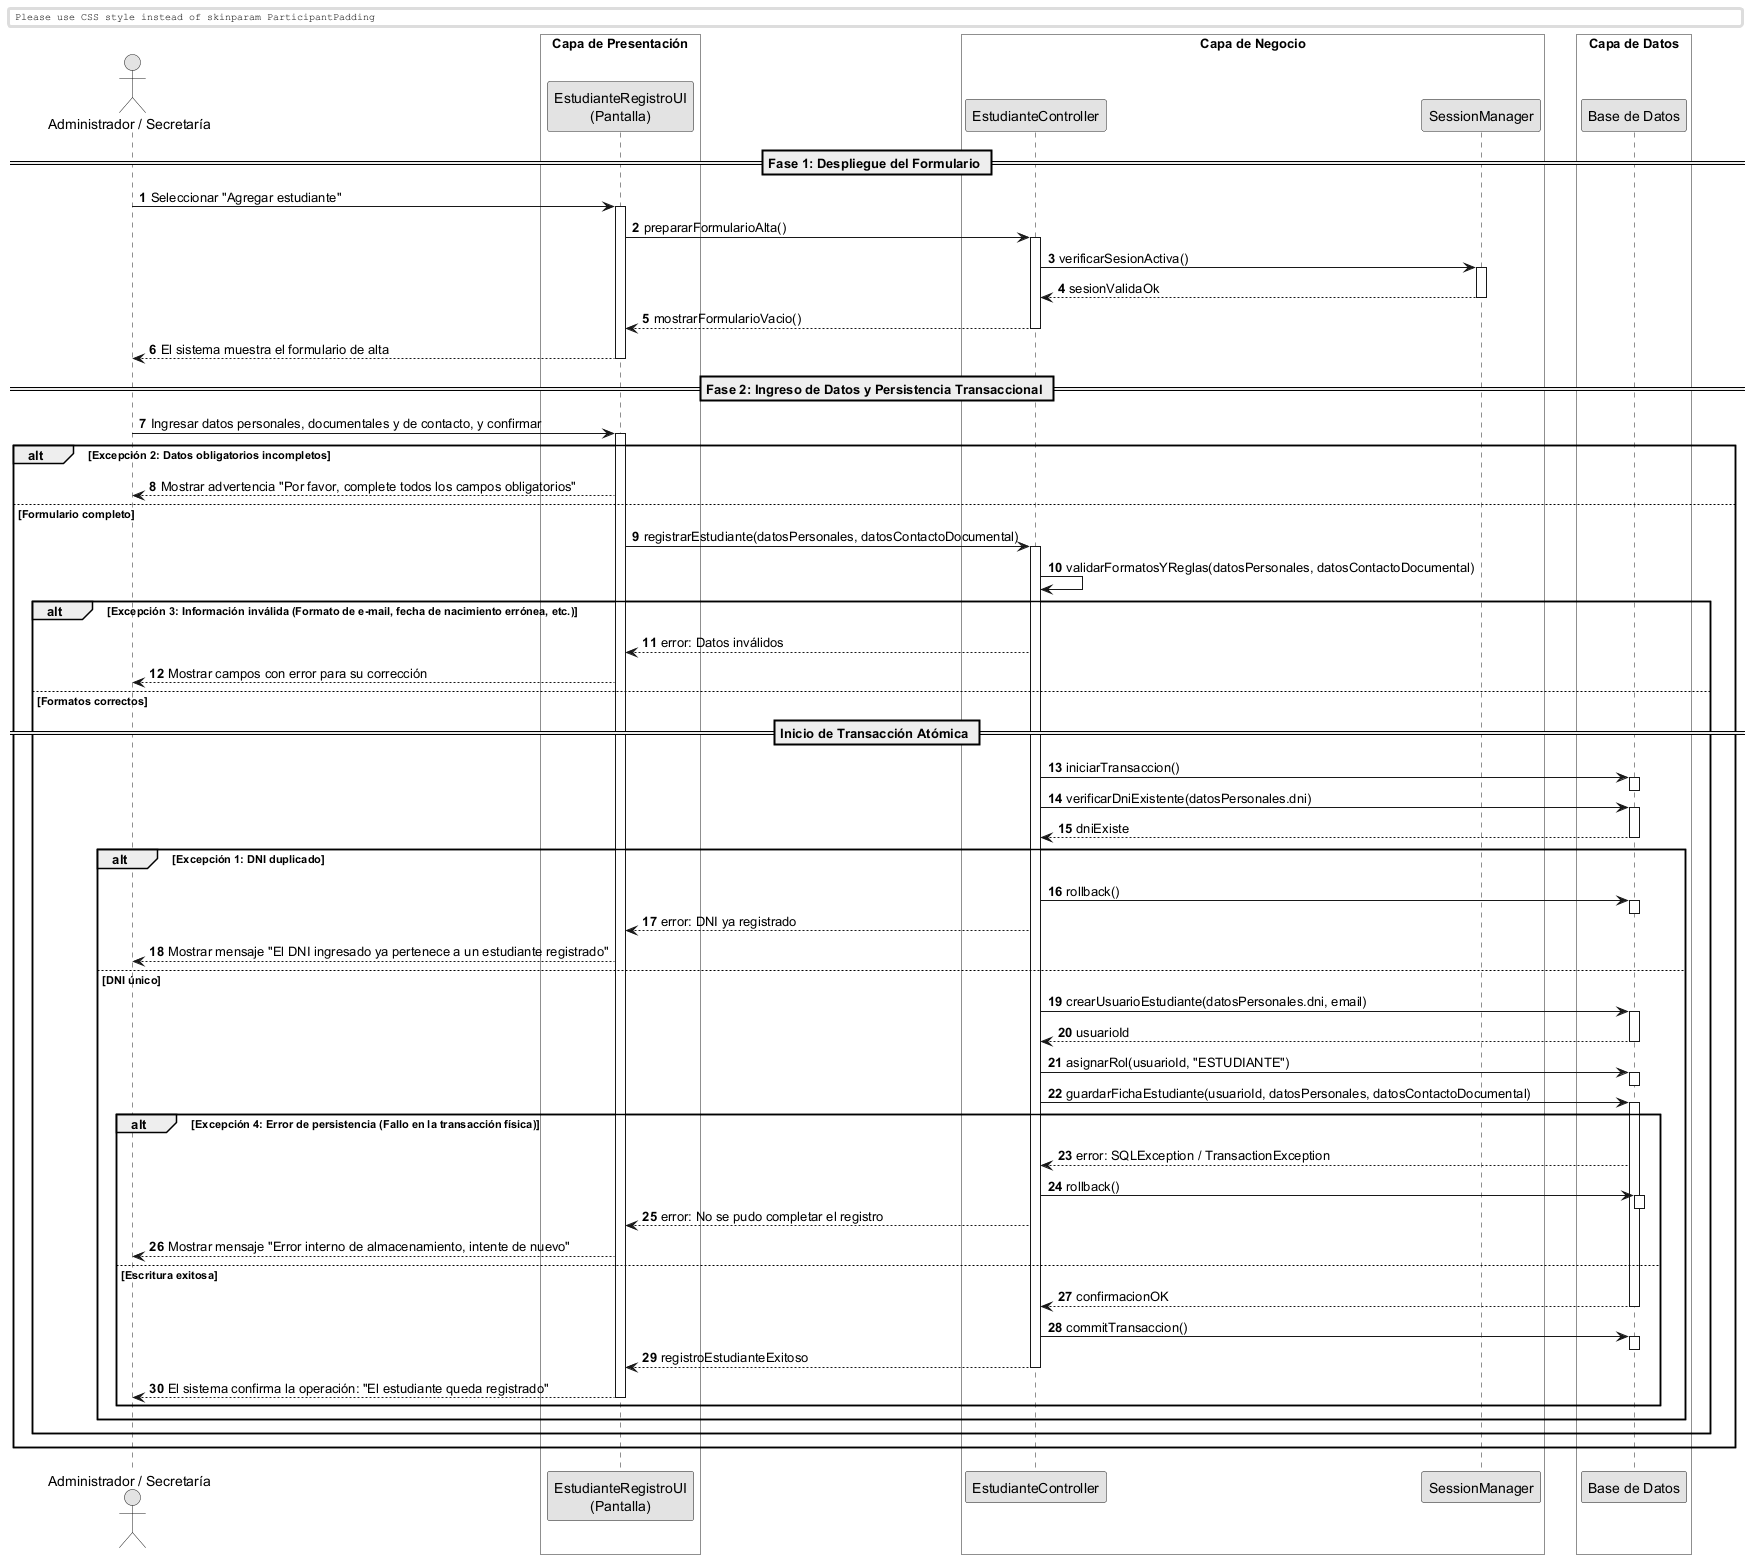

The diagram above was rendered by PlantUML. Its source (embedded in the PNG):
@startuml
skinparam monochrome true
skinparam shadowlighting false

<style>
  box {
    BackgroundColor transparent
  }
</style>

autonumber
skinparam BoxPadding 10
skinparam ParticipantPadding 12

actor "Administrador / Secretaría" as Actor
box "Capa de Presentación" 
    participant "EstudianteRegistroUI\n(Pantalla)" as UI
end box
box "Capa de Negocio" 
    participant "EstudianteController" as Ctrl
    participant "SessionManager" as Session
end box
box "Capa de Datos" 
    participant "Base de Datos" as DB
end box

== Fase 1: Despliegue del Formulario ==

Actor -> UI: Seleccionar "Agregar estudiante"
activate UI

UI -> Ctrl: prepararFormularioAlta()
activate Ctrl

Ctrl -> Session: verificarSesionActiva()
activate Session
return sesionValidaOk

Ctrl --> UI: mostrarFormularioVacio()
deactivate Ctrl
UI --> Actor: El sistema muestra el formulario de alta
deactivate UI

== Fase 2: Ingreso de Datos y Persistencia Transaccional ==

Actor -> UI: Ingresar datos personales, documentales y de contacto, y confirmar
activate UI

alt Excepción 2: Datos obligatorios incompletos
    UI --> Actor: Mostrar advertencia "Por favor, complete todos los campos obligatorios"
else Formulario completo
    UI -> Ctrl: registrarEstudiante(datosPersonales, datosContactoDocumental)
    activate Ctrl
    
    Ctrl -> Ctrl: validarFormatosYReglas(datosPersonales, datosContactoDocumental)
    
    alt Excepción 3: Información inválida (Formato de e-mail, fecha de nacimiento errónea, etc.)
        Ctrl --> UI: error: Datos inválidos
        UI --> Actor: Mostrar campos con error para su corrección
    else Formatos correctos
        
        == Inicio de Transacción Atómica ==
        Ctrl -> DB: iniciarTransaccion()
        activate DB
        deactivate DB
        
        Ctrl -> DB: verificarDniExistente(datosPersonales.dni)
        activate DB
        return dniExiste
        
        alt Excepción 1: DNI duplicado
            Ctrl -> DB: rollback()
            activate DB
            deactivate DB
            Ctrl --> UI: error: DNI ya registrado
            UI --> Actor: Mostrar mensaje "El DNI ingresado ya pertenece a un estudiante registrado"
            
        else DNI único
            
            Ctrl -> DB: crearUsuarioEstudiante(datosPersonales.dni, email)
            activate DB
            return usuarioId
            
            Ctrl -> DB: asignarRol(usuarioId, "ESTUDIANTE")
            activate DB
            deactivate DB
            
            Ctrl -> DB: guardarFichaEstudiante(usuarioId, datosPersonales, datosContactoDocumental)
            activate DB
            
            alt Excepción 4: Error de persistencia (Fallo en la transacción física)
                DB --> Ctrl: error: SQLException / TransactionException
                Ctrl -> DB: rollback()
                activate DB
                deactivate DB
                Ctrl --> UI: error: No se pudo completar el registro
                UI --> Actor: Mostrar mensaje "Error interno de almacenamiento, intente de nuevo"
            else Escritura exitosa
                return confirmacionOK
                
                Ctrl -> DB: commitTransaccion()
                activate DB
                deactivate DB
                
                Ctrl --> UI: registroEstudianteExitoso
                deactivate Ctrl
                UI --> Actor: El sistema confirma la operación: "El estudiante queda registrado"
                deactivate UI
            end
        end
    end
end

@enduml